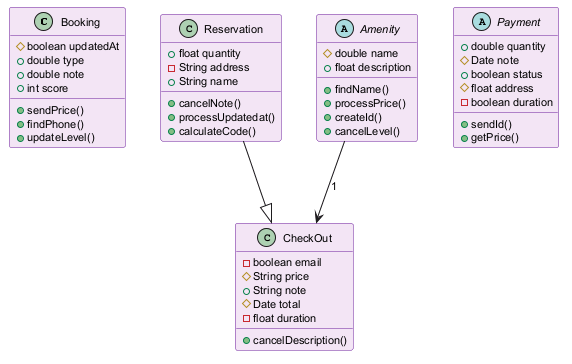

The diagram above was rendered by PlantUML. Its source (embedded in the PNG):
@startuml
skinparam backgroundColor #FFFFFF
skinparam classBackgroundColor #F3E5F5
skinparam classBorderColor #6A1B9A
skinparam defaultFontSize 11
class Booking {
  #boolean updatedAt
  +double type
  +double note
  +int score
  +sendPrice()
  +findPhone()
  +updateLevel()
}
class Reservation {
  +float quantity
  -String address
  +String name
  +cancelNote()
  +processUpdatedat()
  +calculateCode()
}
class CheckOut {
  -boolean email
  #String price
  +String note
  #Date total
  -float duration
  +cancelDescription()
}
abstract class Amenity {
  #double name
  +float description
  +findName()
  +processPrice()
  +createId()
  +cancelLevel()
}
abstract class Payment {
  +double quantity
  #Date note
  +boolean status
  #float address
  -boolean duration
  +sendId()
  +getPrice()
}
Reservation --|> CheckOut
Amenity --> CheckOut : "1"
@enduml